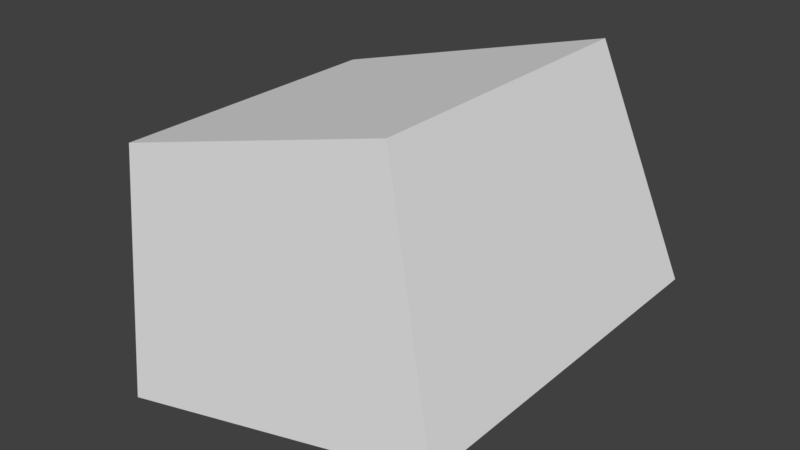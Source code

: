 # Source: huf_neck.blend  (saved by Blender 2.80.75; exported with 4.5.12 LTS)
import bpy
from mathutils import Matrix  # noqa: F401  (used for matrix-valued properties, if any)

bpy.ops.wm.read_factory_settings(use_empty=True)
scene = bpy.context.scene
scene.name = 'Scene'

# ---- collections
col_collection_1 = bpy.data.collections.new('Collection 1'); scene.collection.children.link(col_collection_1)

# ---- materials (node trees are filled in below, after node groups)
mat_standard = bpy.data.materials.new('Standard')
mat_standard.alpha_threshold = 0.0
mat_standard.use_transparent_shadow = False
mat_standard.specular_color = (0.0, 0.0, 0.0)
mat_standard.roughness = 0.5

# ---- material node trees

# ---- world
world_world = bpy.data.worlds.new('World'); scene.world = world_world
world_world.color = (0.05088, 0.05088, 0.05088)
world_world.use_sun_shadow = False
world_world.sun_shadow_jitter_overblur = 0.0
world_world.cycles.sampling_method = 'MANUAL'

# ---- meshes
me_geometry_n26070 = bpy.data.meshes.new('Geometry_n26070')
me_geometry_n26070.from_pydata([(5.348, -2.598, 3.798), (-1.822, -4.464, 3.798), (-2.244, 0.4621, 3.001), (-1.822, -4.464, -3.869), (3.836, 2.174, 3.001), (3.836, 2.174, -3.002), (5.348, -2.598, -3.869), (-2.244, 0.4621, -3.002)], [], [(4, 5, 7), (3, 0, 1), (3, 6, 0), (5, 0, 6), (5, 4, 0), (7, 5, 3), (3, 2, 7), (1, 2, 3), (1, 4, 2), (0, 4, 1), (6, 3, 5), (2, 4, 7)])
_uv = me_geometry_n26070.uv_layers.new(name='UVMap')
_uv.uv.foreach_set('vector', [0.3383, 0.7736, 0.0002157, 0.7736, 0.0002157, 0.4179, 0.0002157, 0.4174, 0.432, 0.0002157, 0.432, 0.4174, 0.0002157, 0.4174, 0.0002157, 0.0002157, 0.432, 0.0002157, 0.4324, 0.3831, 0.7143, 0.0002157, 0.7143, 0.432, 0.4324, 0.3831, 0.4324, 0.04508, 0.7143, 0.0002157, 0.7182, 0.8027, 0.7113, 0.4471, 0.997, 0.8496, 0.7108, 0.4324, 0.4324, 0.8193, 0.4324, 0.4812, 0.7108, 0.8641, 0.4324, 0.8193, 0.7108, 0.4324, 0.9998, 0.0002157, 0.7147, 0.4027, 0.7217, 0.04712, 0.9998, 0.4174, 0.7147, 0.4027, 0.9998, 0.0002157, 0.997, 0.4324, 0.997, 0.8496, 0.7113, 0.4471, 0.3383, 0.4179, 0.3383, 0.7736, 0.0002157, 0.4179])
me_geometry_n26070.materials.append(mat_standard)
me_geometry_n26070.use_remesh_preserve_volume = False
me_geometry_n26070.use_remesh_preserve_attributes = False
me_geometry_n26070.use_mirror_vertex_groups = False
me_geometry_n26070.update()

# ---- objects
ob_foot__7 = bpy.data.objects.new('foot (7)', me_geometry_n26070)

# ---- transforms, parenting, visibility, modifiers, constraints
ob_foot__7.location = (0.0, 0.0, 0.0)
ob_foot__7.rotation_euler = (1.571, -0.0, 0.0)
ob_foot__7.lineart.crease_threshold = 0.0

# ---- collection membership
col_collection_1.objects.link(ob_foot__7)

# ---- scene / render settings (as saved in the file)
scene.frame_start = 1; scene.frame_end = 250; scene.frame_set(1)
scene.render.engine = 'BLENDER_EEVEE_NEXT'
scene.render.resolution_percentage = 50
scene.render.dither_intensity = 0.0
scene.cycles.use_denoising = False
scene.cycles.samples = 128
scene.cycles.sampling_pattern = 'TABULATED_SOBOL'
scene.cycles.use_adaptive_sampling = False
scene.cycles.use_light_tree = False
scene.cycles.blur_glossy = 0.0
scene.cycles.sample_clamp_indirect = 0.0
scene.view_settings.view_transform = 'Standard'
bpy.context.view_layer.update()

# ---- added for rendering (the .blend has no active camera and no usable light): camera, sun
cam_auto = bpy.data.cameras.new('AutoCamera')
cam_auto.lens = 50.0
cam_auto.sensor_width = 36.0
cam_auto.clip_end = 1000.0
ob_auto_camera = bpy.data.objects.new('AutoCamera', cam_auto)
scene.collection.objects.link(ob_auto_camera)
ob_auto_camera.location = (13.2735, -14.0301, 8.2318)
ob_auto_camera.rotation_euler = (1.09748, -7.21219e-08, 0.694738)
scene.camera = ob_auto_camera
light_auto_sun = bpy.data.lights.new('AutoSun', 'SUN')
light_auto_sun.energy = 3.0
light_auto_sun.angle = 0.0523599
ob_auto_sun = bpy.data.objects.new('AutoSun', light_auto_sun)
scene.collection.objects.link(ob_auto_sun)
ob_auto_sun.rotation_euler = (0.872665, 0.174533, 0.523599)
bpy.context.view_layer.update()
